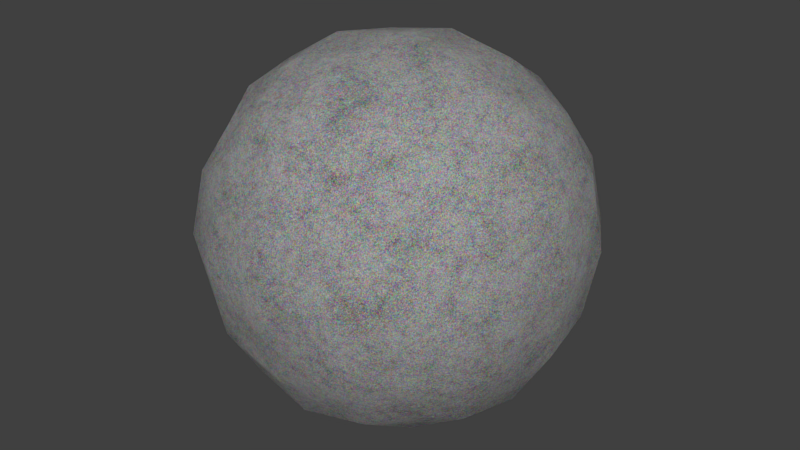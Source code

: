 # Source: 27-concrete-fine.blend  (saved by Blender 2.73.0; exported with 4.5.12 LTS)
import bpy
from mathutils import Matrix  # noqa: F401  (used for matrix-valued properties, if any)

bpy.ops.wm.read_factory_settings(use_empty=True)
scene = bpy.context.scene
scene.name = 'Scene'

# ---- collections
col_collection_1 = bpy.data.collections.new('Collection 1'); scene.collection.children.link(col_collection_1)

# ---- materials (node trees are filled in below, after node groups)
mat_concrete = bpy.data.materials.new('Concrete')
mat_concrete.alpha_threshold = 0.0
mat_concrete.roughness = 0.5

# ---- material node trees
mat_concrete.use_nodes = True; mat_concrete.node_tree.nodes.clear()
_N = mat_concrete.node_tree.nodes; _L = mat_concrete.node_tree.links
n0 = _N.new('ShaderNodeOutputMaterial'); n0.name = 'Material Output'; n0.location = (1168, 210)
n1 = _N.new('ShaderNodeTexVoronoi'); n1.name = 'Voronoi Texture.002'; n1.location = (-612, 295)
n2 = _N.new('ShaderNodeTexVoronoi'); n2.name = 'Voronoi Texture.003'; n2.location = (-612, 497)
n3 = _N.new('ShaderNodeTexVoronoi'); n3.name = 'Voronoi Texture.001'; n3.location = (-612, 44)
n3.width = 129
n4 = _N.new('ShaderNodeTexVoronoi'); n4.name = 'Voronoi Texture.007'; n4.location = (-612, -147)
n5 = _N.new('ShaderNodeBsdfDiffuse'); n5.name = 'Diffuse BSDF'; n5.location = (504, 385)
n6 = _N.new('ShaderNodeBsdfAnisotropic'); n6.name = 'Glossy BSDF'; n6.location = (504, 204)
n6.distribution = 'GGX'
n6.inputs[1].default_value = 0.6325
n7 = _N.new('ShaderNodeFresnel'); n7.name = 'Fresnel'; n7.location = (504, 564)
n7.inputs[0].default_value = 4.0
n8 = _N.new('ShaderNodeTexVoronoi'); n8.name = 'Voronoi Texture.008'; n8.location = (319, -281)
n9 = _N.new('ShaderNodeMix'); n9.name = 'Mix.002'; n9.location = (-324, -293)
n9.data_type = 'RGBA'
n9.blend_type = 'BURN'
n10 = _N.new('ShaderNodeMix'); n10.name = 'Mix'; n10.location = (-324, 310)
n10.data_type = 'RGBA'
n10.blend_type = 'BURN'
n11 = _N.new('ShaderNodeMixShader'); n11.name = 'Mix Shader'; n11.location = (864, 348)
n12 = _N.new('ShaderNodeMix'); n12.name = 'Mix.001'; n12.location = (-63, 38)
n12.data_type = 'RGBA'
n13 = _N.new('ShaderNodeTexVoronoi'); n13.name = 'Voronoi Texture.005'; n13.location = (-612, -331)
n14 = _N.new('ShaderNodeTexVoronoi'); n14.name = 'Voronoi Texture.006'; n14.location = (-612, -564)
n15 = _N.new('ShaderNodeValue'); n15.name = 'Global scale'; n15.location = (-1168, -47)
n15.label = 'Global scale'
n15.outputs[0].default_value = 10.0
n16 = _N.new('ShaderNodeMath'); n16.name = 'Math.003'; n16.location = (-836, -155)
n16.operation = 'MULTIPLY'
n16.inputs[1].default_value = 5.0
n17 = _N.new('ShaderNodeMath'); n17.name = 'Math.004'; n17.location = (-838, -316)
n17.operation = 'MULTIPLY'
n17.inputs[1].default_value = 200.0
n18 = _N.new('ShaderNodeMath'); n18.name = 'Math.005'; n18.location = (-835, -561)
n18.operation = 'MULTIPLY'
n18.inputs[1].default_value = 75.0
n19 = _N.new('ShaderNodeMath'); n19.name = 'Math.002'; n19.location = (-838, 42)
n19.operation = 'MULTIPLY'
n19.inputs[1].default_value = 100.0
n20 = _N.new('ShaderNodeMath'); n20.name = 'Math'; n20.location = (-830, 502)
n20.operation = 'MULTIPLY'
n20.inputs[1].default_value = 1.0
n21 = _N.new('ShaderNodeMath'); n21.name = 'Math.001'; n21.location = (-820, 302)
n21.operation = 'MULTIPLY'
n21.inputs[1].default_value = 50.0
n22 = _N.new('ShaderNodeValToRGB'); n22.name = 'ColorRamp'; n22.location = (731, -108)
while len(n22.color_ramp.elements) > 1: n22.color_ramp.elements.remove(n22.color_ramp.elements[-1])
n22.color_ramp.elements[0].position = 0.0; n22.color_ramp.elements[0].color = (0.2049, 0.2049, 0.2049, 1.0)
_e = n22.color_ramp.elements.new(1.0); _e.color = (0.2234, 0.2234, 0.2234, 1.0)
n23 = _N.new('ShaderNodeInvert'); n23.name = 'Invert'; n23.location = (523, -259)
n24 = _N.new('ShaderNodeDisplacement'); n24.name = 'Displacement'; n24.location = (0, 0)
n24.inputs[1].default_value = 0.0
n24.inputs[2].default_value = 0.1
n25 = _N.new('ShaderNodeMath'); n25.name = 'Math.006'; n25.location = (0, 0)
n25.operation = 'MULTIPLY'
n26 = _N.new('ShaderNodeMath'); n26.name = 'Math.007'; n26.location = (0, 0)
n26.operation = 'MULTIPLY'
n27 = _N.new('ShaderNodeMath'); n27.name = 'Math.008'; n27.location = (0, 0)
n27.operation = 'MULTIPLY'
_L.new(n7.outputs[0], n11.inputs[0])
_L.new(n5.outputs[0], n11.inputs[1])
_L.new(n6.outputs[0], n11.inputs[2])
_L.new(n10.outputs[2], n12.inputs[6])
_L.new(n12.outputs[2], n5.inputs[0])
_L.new(n9.outputs[2], n12.inputs[7])
_L.new(n12.outputs[2], n6.inputs[0])
_L.new(n11.outputs[0], n0.inputs[0])
_L.new(n23.outputs[0], n22.inputs[0])
_L.new(n15.outputs[0], n20.inputs[0])
_L.new(n20.outputs[0], n2.inputs[2])
_L.new(n15.outputs[0], n21.inputs[0])
_L.new(n15.outputs[0], n19.inputs[0])
_L.new(n15.outputs[0], n16.inputs[0])
_L.new(n15.outputs[0], n17.inputs[0])
_L.new(n15.outputs[0], n18.inputs[0])
_L.new(n18.outputs[0], n14.inputs[2])
_L.new(n17.outputs[0], n13.inputs[2])
_L.new(n21.outputs[0], n1.inputs[2])
_L.new(n19.outputs[0], n3.inputs[2])
_L.new(n16.outputs[0], n4.inputs[2])
_L.new(n19.outputs[0], n8.inputs[2])
_L.new(n22.outputs[0], n24.inputs[0])
_L.new(n24.outputs[0], n0.inputs[2])
_L.new(n14.outputs[1], n9.inputs[7])
_L.new(n13.outputs[1], n9.inputs[6])
_L.new(n3.outputs[1], n10.inputs[7])
_L.new(n1.outputs[1], n10.inputs[6])
_L.new(n25.outputs[0], n10.inputs[0])
_L.new(n2.outputs[0], n25.inputs[0])
_L.new(n2.outputs[0], n25.inputs[1])
_L.new(n26.outputs[0], n9.inputs[0])
_L.new(n4.outputs[0], n26.inputs[0])
_L.new(n4.outputs[0], n26.inputs[1])
_L.new(n27.outputs[0], n23.inputs[1])
_L.new(n8.outputs[0], n27.inputs[0])
_L.new(n8.outputs[0], n27.inputs[1])
n0.is_active_output = True

# ---- world
world_world = bpy.data.worlds.new('World'); scene.world = world_world
world_world.color = (0.05088, 0.05088, 0.05088)
world_world.use_sun_shadow = False
world_world.sun_shadow_jitter_overblur = 0.0
world_world.cycles.sampling_method = 'MANUAL'
world_world.cycles.sample_map_resolution = 256

# ---- meshes
me_test = bpy.data.meshes.new('Test')
me_test.from_pydata([(4.54e-08, 1.118e-07, -0.8785), (0.3507, 3.725e-08, -0.8194), (-2.235e-08, -0.3507, -0.8194), (-0.3507, 1.639e-07, -0.8194), (1.043e-07, 0.3507, -0.8194), (0.3264, 0.3264, -0.7639), (0.3264, -0.3264, -0.7639), (-0.3264, -0.3264, -0.7639), (-0.3264, 0.3264, -0.7639), (-1.136e-07, -1.648e-07, 0.8785), (0.0, 0.3507, 0.8194), (-0.3507, -4.47e-08, 0.8194), (-2.235e-07, -0.3507, 0.8194), (0.3507, -2.682e-07, 0.8194), (0.3264, 0.3264, 0.7639), (-0.3264, 0.3264, 0.7639), (-0.3264, -0.3264, 0.7639), (0.3264, -0.3264, 0.7639), (0.8785, -2.608e-07, 0.0), (0.8194, 0.3507, 0.0), (0.8194, -3.129e-07, 0.3507), (0.8194, -0.3507, 0.0), (0.8194, -1.714e-07, -0.3507), (0.7639, 0.3264, -0.3264), (0.7639, 0.3264, 0.3264), (0.7639, -0.3264, 0.3264), (0.7639, -0.3264, -0.3264), (-2.608e-07, -0.8785, 0.0), (0.3507, -0.8194, 0.0), (-3.055e-07, -0.8194, 0.3507), (-0.3507, -0.8194, 0.0), (-1.937e-07, -0.8194, -0.3507), (0.3264, -0.7639, -0.3264), (0.3264, -0.7639, 0.3264), (-0.3264, -0.7639, 0.3264), (-0.3264, -0.7639, -0.3264), (-0.8785, 1.849e-07, 0.0), (-0.8194, -0.3507, 0.0), (-0.8194, 1.341e-07, 0.3507), (-0.8194, 0.3507, 0.0), (-0.8194, 1.937e-07, -0.3507), (-0.7639, -0.3264, -0.3264), (-0.7639, -0.3264, 0.3264), (-0.7639, 0.3264, 0.3264), (-0.7639, 0.3264, -0.3264), (1.963e-07, 0.8785, 0.0), (0.3507, 0.8194, 0.0), (1.788e-07, 0.8194, -0.3507), (-0.3507, 0.8194, 0.0), (1.714e-07, 0.8194, 0.3507), (0.3264, 0.7639, 0.3264), (0.3264, 0.7639, -0.3264), (-0.3264, 0.7639, -0.3264), (-0.3264, 0.7639, 0.3264), (0.599, 0.3021, -0.599), (0.6432, -6.333e-08, -0.6432), (0.599, -0.3021, -0.599), (0.3021, 0.599, -0.599), (1.462e-07, 0.6432, -0.6432), (-0.3021, 0.599, -0.599), (0.599, 0.599, -0.3021), (0.6432, 0.6432, 0.0), (0.599, 0.599, 0.3021), (0.3021, -0.599, -0.599), (-9.872e-08, -0.6432, -0.6432), (-0.3021, -0.599, -0.599), (0.599, -0.599, -0.3021), (0.6432, -0.6432, 0.0), (0.599, -0.599, 0.3021), (-0.599, -0.3021, -0.599), (-0.6432, 1.9e-07, -0.6432), (-0.599, 0.3021, -0.599), (-0.599, -0.599, -0.3021), (-0.6432, -0.6432, 0.0), (-0.599, -0.599, 0.3021), (-0.599, 0.599, -0.3021), (-0.6432, 0.6432, 0.0), (-0.599, 0.599, 0.3021), (0.599, 0.3021, 0.599), (0.6432, -3.316e-07, 0.6432), (0.599, -0.3021, 0.599), (0.3021, 0.599, 0.599), (1.146e-07, 0.6432, 0.6432), (-0.3021, 0.599, 0.599), (0.3021, -0.599, 0.599), (-2.962e-07, -0.6432, 0.6432), (-0.3021, -0.599, 0.599), (-0.599, -0.3021, 0.599), (-0.6432, 6.333e-08, 0.6432), (-0.599, 0.3021, 0.599), (0.5093, 0.5093, -0.5093), (0.5093, -0.5093, -0.5093), (-0.5093, -0.5093, -0.5093), (-0.5093, 0.5093, -0.5093), (0.5093, 0.5093, 0.5093), (0.5093, -0.5093, 0.5093), (-0.5093, -0.5093, 0.5093), (-0.5093, 0.5093, 0.5093)], [], [(0, 4, 5, 1), (1, 5, 54, 55), (4, 58, 57, 5), (5, 57, 90, 54), (0, 1, 6, 2), (2, 6, 63, 64), (1, 55, 56, 6), (6, 56, 91, 63), (0, 2, 7, 3), (3, 7, 69, 70), (2, 64, 65, 7), (7, 65, 92, 69), (0, 3, 8, 4), (4, 8, 59, 58), (3, 70, 71, 8), (8, 71, 93, 59), (9, 13, 14, 10), (10, 14, 81, 82), (13, 79, 78, 14), (14, 78, 94, 81), (9, 10, 15, 11), (11, 15, 89, 88), (10, 82, 83, 15), (15, 83, 97, 89), (9, 11, 16, 12), (12, 16, 86, 85), (11, 88, 87, 16), (16, 87, 96, 86), (9, 12, 17, 13), (13, 17, 80, 79), (12, 85, 84, 17), (17, 84, 95, 80), (18, 22, 23, 19), (19, 23, 60, 61), (22, 55, 54, 23), (23, 54, 90, 60), (18, 19, 24, 20), (20, 24, 78, 79), (19, 61, 62, 24), (24, 62, 94, 78), (18, 20, 25, 21), (21, 25, 68, 67), (20, 79, 80, 25), (25, 80, 95, 68), (18, 21, 26, 22), (22, 26, 56, 55), (21, 67, 66, 26), (26, 66, 91, 56), (27, 31, 32, 28), (28, 32, 66, 67), (31, 64, 63, 32), (32, 63, 91, 66), (27, 28, 33, 29), (29, 33, 84, 85), (28, 67, 68, 33), (33, 68, 95, 84), (27, 29, 34, 30), (30, 34, 74, 73), (29, 85, 86, 34), (34, 86, 96, 74), (27, 30, 35, 31), (31, 35, 65, 64), (30, 73, 72, 35), (35, 72, 92, 65), (36, 40, 41, 37), (37, 41, 72, 73), (40, 70, 69, 41), (41, 69, 92, 72), (36, 37, 42, 38), (38, 42, 87, 88), (37, 73, 74, 42), (42, 74, 96, 87), (36, 38, 43, 39), (39, 43, 77, 76), (38, 88, 89, 43), (43, 89, 97, 77), (36, 39, 44, 40), (40, 44, 71, 70), (39, 76, 75, 44), (44, 75, 93, 71), (45, 49, 50, 46), (46, 50, 62, 61), (49, 82, 81, 50), (50, 81, 94, 62), (45, 46, 51, 47), (47, 51, 57, 58), (46, 61, 60, 51), (51, 60, 90, 57), (45, 47, 52, 48), (48, 52, 75, 76), (47, 58, 59, 52), (52, 59, 93, 75), (45, 48, 53, 49), (49, 53, 83, 82), (48, 76, 77, 53), (53, 77, 97, 83)])
me_test.polygons.foreach_set('use_smooth', [True] * 96)
me_test.materials.append(mat_concrete)
me_test.use_remesh_preserve_volume = False
me_test.use_remesh_preserve_attributes = False
me_test.use_mirror_vertex_groups = False
me_test.update()

# ---- objects
ob_test = bpy.data.objects.new('Test', me_test)

# ---- transforms, parenting, visibility, modifiers, constraints
ob_test.location = (0.0, 0.0, 0.0)
ob_test.lock_rotations_4d = False
ob_test.empty_display_type = 'ARROWS'
ob_test.lineart.crease_threshold = 0.0

# ---- collection membership
col_collection_1.objects.link(ob_test)

# ---- scene / render settings (as saved in the file)
scene.frame_start = 1; scene.frame_end = 250; scene.frame_set(1)
scene.render.engine = 'CYCLES'
scene.render.resolution_percentage = 50
scene.render.dither_intensity = 0.0
scene.cycles.use_denoising = False
scene.cycles.samples = 10
scene.cycles.sampling_pattern = 'TABULATED_SOBOL'
scene.cycles.light_sampling_threshold = 0.0
scene.cycles.use_adaptive_sampling = False
scene.cycles.use_light_tree = False
scene.cycles.blur_glossy = 0.0
scene.cycles.volume_bounces = 1
scene.cycles.pixel_filter_type = 'GAUSSIAN'
scene.cycles.sample_clamp_indirect = 0.0
scene.view_settings.view_transform = 'Standard'
bpy.context.view_layer.update()

# ---- added for rendering (the .blend has no active camera and no usable light): camera, sun
cam_auto = bpy.data.cameras.new('AutoCamera')
cam_auto.lens = 50.0
cam_auto.sensor_width = 36.0
cam_auto.clip_end = 1000.0
ob_auto_camera = bpy.data.objects.new('AutoCamera', cam_auto)
scene.collection.objects.link(ob_auto_camera)
ob_auto_camera.location = (2.81557, -3.37868, 2.25245)
ob_auto_camera.rotation_euler = (1.09748, -7.21219e-08, 0.694738)
scene.camera = ob_auto_camera
light_auto_sun = bpy.data.lights.new('AutoSun', 'SUN')
light_auto_sun.energy = 3.0
light_auto_sun.angle = 0.0523599
ob_auto_sun = bpy.data.objects.new('AutoSun', light_auto_sun)
scene.collection.objects.link(ob_auto_sun)
ob_auto_sun.rotation_euler = (0.872665, 0.174533, 0.523599)
bpy.context.view_layer.update()
